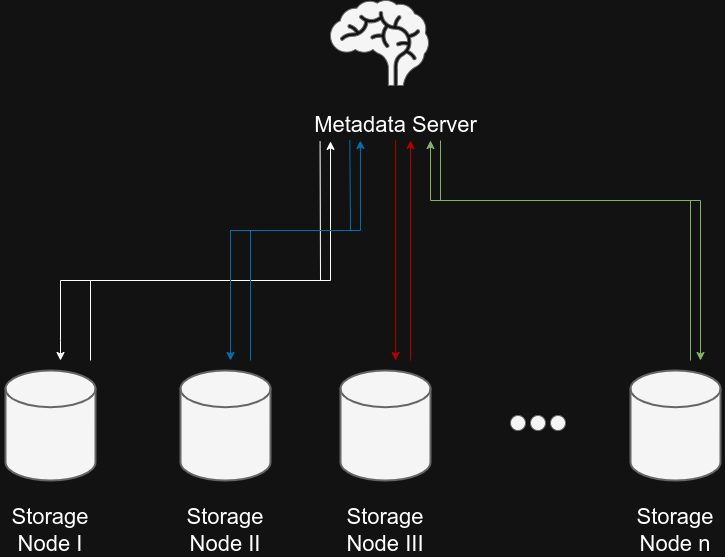

The diagram above was exported from draw.io. Its source (the exported page's mxGraphModel, read from the mxfile embedded in the PNG):
<mxGraphModel dx="436" dy="306" grid="1" gridSize="10" guides="1" tooltips="1" connect="1" arrows="1" fold="1" page="1" pageScale="1" pageWidth="827" pageHeight="1169" math="0" shadow="0">
  <root>
    <mxCell id="0" />
    <mxCell id="1" parent="0" />
    <mxCell id="gASbrLWWTuQHlLPoA-dh-1" value="" style="shape=mxgraph.signs.healthcare.brain;html=1;pointerEvents=1;fillColor=#f5f5f5;strokeColor=#666666;verticalLabelPosition=bottom;verticalAlign=top;align=center;fontColor=#333333;" parent="1" vertex="1">
      <mxGeometry x="370" y="40" width="98" height="85" as="geometry" />
    </mxCell>
    <mxCell id="gASbrLWWTuQHlLPoA-dh-3" value="" style="strokeWidth=2;html=1;shape=mxgraph.flowchart.database;whiteSpace=wrap;fillColor=#f5f5f5;fontColor=#333333;strokeColor=#666666;" parent="1" vertex="1">
      <mxGeometry x="45" y="410" width="90" height="110" as="geometry" />
    </mxCell>
    <mxCell id="gASbrLWWTuQHlLPoA-dh-4" value="" style="strokeWidth=2;html=1;shape=mxgraph.flowchart.database;whiteSpace=wrap;fillColor=#f5f5f5;fontColor=#333333;strokeColor=#666666;" parent="1" vertex="1">
      <mxGeometry x="220" y="410" width="90" height="110" as="geometry" />
    </mxCell>
    <mxCell id="gASbrLWWTuQHlLPoA-dh-5" value="" style="strokeWidth=2;html=1;shape=mxgraph.flowchart.database;whiteSpace=wrap;fillColor=#f5f5f5;fontColor=#333333;strokeColor=#666666;" parent="1" vertex="1">
      <mxGeometry x="380" y="410" width="90" height="110" as="geometry" />
    </mxCell>
    <mxCell id="gASbrLWWTuQHlLPoA-dh-7" value="" style="strokeWidth=2;html=1;shape=mxgraph.flowchart.database;whiteSpace=wrap;fillColor=#f5f5f5;fontColor=#333333;strokeColor=#666666;" parent="1" vertex="1">
      <mxGeometry x="670" y="410" width="90" height="110" as="geometry" />
    </mxCell>
    <mxCell id="gASbrLWWTuQHlLPoA-dh-8" value="" style="ellipse;whiteSpace=wrap;html=1;aspect=fixed;fillColor=#f5f5f5;fontColor=#333333;strokeColor=#666666;" parent="1" vertex="1">
      <mxGeometry x="550" y="455" width="15" height="15" as="geometry" />
    </mxCell>
    <mxCell id="gASbrLWWTuQHlLPoA-dh-11" value="" style="ellipse;whiteSpace=wrap;html=1;aspect=fixed;fillColor=#f5f5f5;fontColor=#333333;strokeColor=#666666;" parent="1" vertex="1">
      <mxGeometry x="570" y="455" width="15" height="15" as="geometry" />
    </mxCell>
    <mxCell id="gASbrLWWTuQHlLPoA-dh-12" value="" style="ellipse;whiteSpace=wrap;html=1;aspect=fixed;fillColor=#f5f5f5;fontColor=#333333;strokeColor=#666666;" parent="1" vertex="1">
      <mxGeometry x="590" y="455" width="15" height="15" as="geometry" />
    </mxCell>
    <mxCell id="gASbrLWWTuQHlLPoA-dh-14" value="&lt;font style=&quot;font-size: 22px;&quot;&gt;Metadata Server&lt;/font&gt;" style="text;strokeColor=none;align=center;fillColor=none;html=1;verticalAlign=middle;whiteSpace=wrap;rounded=0;" parent="1" vertex="1">
      <mxGeometry x="350" y="150" width="171" height="30" as="geometry" />
    </mxCell>
    <mxCell id="gASbrLWWTuQHlLPoA-dh-15" value="&lt;font style=&quot;font-size: 22px;&quot;&gt;Storage Node I&lt;/font&gt;" style="text;strokeColor=none;align=center;fillColor=none;html=1;verticalAlign=middle;whiteSpace=wrap;rounded=0;" parent="1" vertex="1">
      <mxGeometry x="40" y="555" width="100" height="30" as="geometry" />
    </mxCell>
    <mxCell id="gASbrLWWTuQHlLPoA-dh-16" value="&lt;font style=&quot;font-size: 22px;&quot;&gt;Storage Node II&lt;/font&gt;" style="text;strokeColor=none;align=center;fillColor=none;html=1;verticalAlign=middle;whiteSpace=wrap;rounded=0;" parent="1" vertex="1">
      <mxGeometry x="215" y="555" width="100" height="30" as="geometry" />
    </mxCell>
    <mxCell id="gASbrLWWTuQHlLPoA-dh-17" value="&lt;font style=&quot;font-size: 22px;&quot;&gt;Storage Node III&lt;/font&gt;" style="text;strokeColor=none;align=center;fillColor=none;html=1;verticalAlign=middle;whiteSpace=wrap;rounded=0;" parent="1" vertex="1">
      <mxGeometry x="375" y="555" width="100" height="30" as="geometry" />
    </mxCell>
    <mxCell id="gASbrLWWTuQHlLPoA-dh-18" value="&lt;font style=&quot;font-size: 22px;&quot;&gt;Storage Node n&lt;/font&gt;" style="text;strokeColor=none;align=center;fillColor=none;html=1;verticalAlign=middle;whiteSpace=wrap;rounded=0;" parent="1" vertex="1">
      <mxGeometry x="665" y="555" width="100" height="30" as="geometry" />
    </mxCell>
    <mxCell id="gASbrLWWTuQHlLPoA-dh-23" value="" style="endArrow=classic;html=1;rounded=0;entryX=0.117;entryY=1.03;entryDx=0;entryDy=0;entryPerimeter=0;" parent="1" target="gASbrLWWTuQHlLPoA-dh-14" edge="1">
      <mxGeometry width="50" height="50" relative="1" as="geometry">
        <mxPoint x="130" y="400" as="sourcePoint" />
        <mxPoint x="400" y="180" as="targetPoint" />
        <Array as="points">
          <mxPoint x="130" y="320" />
          <mxPoint x="370" y="320" />
        </Array>
      </mxGeometry>
    </mxCell>
    <mxCell id="gASbrLWWTuQHlLPoA-dh-24" value="" style="endArrow=classic;html=1;rounded=0;exitX=0.056;exitY=1.034;exitDx=0;exitDy=0;exitPerimeter=0;" parent="1" source="gASbrLWWTuQHlLPoA-dh-14" edge="1">
      <mxGeometry width="50" height="50" relative="1" as="geometry">
        <mxPoint x="360" y="190" as="sourcePoint" />
        <mxPoint x="100" y="400" as="targetPoint" />
        <Array as="points">
          <mxPoint x="360" y="320" />
          <mxPoint x="100" y="320" />
          <mxPoint x="100" y="380" />
        </Array>
      </mxGeometry>
    </mxCell>
    <mxCell id="gASbrLWWTuQHlLPoA-dh-28" value="" style="endArrow=classic;html=1;rounded=0;fillColor=#1ba1e2;strokeColor=#006EAF;entryX=0.292;entryY=1;entryDx=0;entryDy=0;entryPerimeter=0;" parent="1" target="gASbrLWWTuQHlLPoA-dh-14" edge="1">
      <mxGeometry width="50" height="50" relative="1" as="geometry">
        <mxPoint x="290" y="400" as="sourcePoint" />
        <mxPoint x="315" y="180" as="targetPoint" />
        <Array as="points">
          <mxPoint x="290" y="270" />
          <mxPoint x="400" y="270" />
        </Array>
      </mxGeometry>
    </mxCell>
    <mxCell id="gASbrLWWTuQHlLPoA-dh-29" value="" style="endArrow=classic;html=1;rounded=0;fillColor=#1ba1e2;strokeColor=#006EAF;entryX=0.179;entryY=1.069;entryDx=0;entryDy=0;entryPerimeter=0;exitX=0.23;exitY=0.98;exitDx=0;exitDy=0;exitPerimeter=0;" parent="1" source="gASbrLWWTuQHlLPoA-dh-14" edge="1">
      <mxGeometry width="50" height="50" relative="1" as="geometry">
        <mxPoint x="420" y="200" as="sourcePoint" />
        <mxPoint x="270" y="400" as="targetPoint" />
        <Array as="points">
          <mxPoint x="390" y="270" />
          <mxPoint x="270" y="270" />
        </Array>
      </mxGeometry>
    </mxCell>
    <mxCell id="gASbrLWWTuQHlLPoA-dh-32" value="" style="endArrow=classic;html=1;rounded=0;fillColor=#e51400;strokeColor=#B20000;" parent="1" edge="1">
      <mxGeometry width="50" height="50" relative="1" as="geometry">
        <mxPoint x="435.17" y="180" as="sourcePoint" />
        <mxPoint x="435.17" y="400" as="targetPoint" />
      </mxGeometry>
    </mxCell>
    <mxCell id="gASbrLWWTuQHlLPoA-dh-33" value="" style="endArrow=classic;html=1;rounded=0;fillColor=#e51400;strokeColor=#B20000;" parent="1" edge="1">
      <mxGeometry width="50" height="50" relative="1" as="geometry">
        <mxPoint x="450" y="400" as="sourcePoint" />
        <mxPoint x="450" y="180" as="targetPoint" />
      </mxGeometry>
    </mxCell>
    <mxCell id="gASbrLWWTuQHlLPoA-dh-36" value="" style="endArrow=classic;html=1;rounded=0;fillColor=#d5e8d4;strokeColor=#82b366;gradientColor=#97d077;" parent="1" edge="1">
      <mxGeometry width="50" height="50" relative="1" as="geometry">
        <mxPoint x="730" y="400" as="sourcePoint" />
        <mxPoint x="470" y="180" as="targetPoint" />
        <Array as="points">
          <mxPoint x="730" y="240" />
          <mxPoint x="470" y="240" />
        </Array>
      </mxGeometry>
    </mxCell>
    <mxCell id="gASbrLWWTuQHlLPoA-dh-38" value="" style="endArrow=classic;html=1;rounded=0;fillColor=#d5e8d4;strokeColor=#82b366;gradientColor=#97d077;" parent="1" edge="1">
      <mxGeometry width="50" height="50" relative="1" as="geometry">
        <mxPoint x="480" y="180" as="sourcePoint" />
        <mxPoint x="740" y="400" as="targetPoint" />
        <Array as="points">
          <mxPoint x="480" y="240" />
          <mxPoint x="740" y="240" />
        </Array>
      </mxGeometry>
    </mxCell>
  </root>
</mxGraphModel>